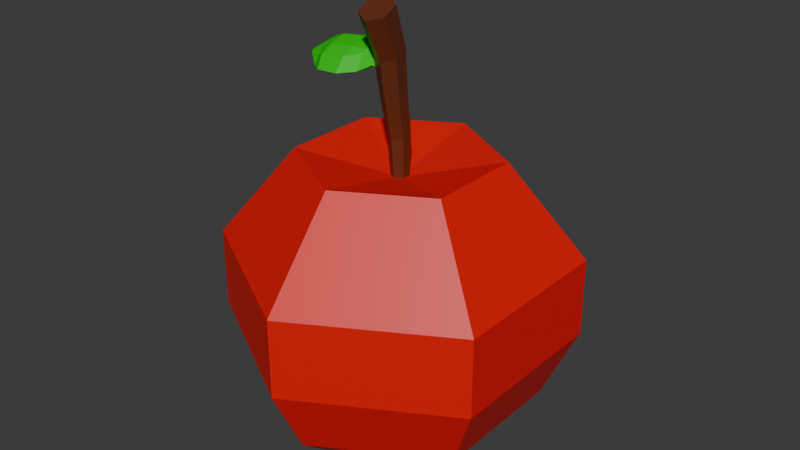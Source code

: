 # Source: Blueberry.blend  (saved by Blender 4.4.32; exported with 4.5.12 LTS)
import bpy
from mathutils import Matrix  # noqa: F401  (used for matrix-valued properties, if any)

bpy.ops.wm.read_factory_settings(use_empty=True)
scene = bpy.context.scene
scene.name = 'Scene'

# ---- collections
col_collection = bpy.data.collections.new('Collection'); scene.collection.children.link(col_collection)

# ---- materials (node trees are filled in below, after node groups)
mat_apple_001 = bpy.data.materials.new('apple.001')
mat_apple_001.roughness = 0.5
mat_apple = bpy.data.materials.new('apple')
mat_apple.diffuse_color = (0.8, 0.0007974, 0.0, 1.0)
mat_apple.roughness = 0.5
mat_apple.specular_intensity = 0.5866
mat_palo = bpy.data.materials.new('palo')
mat_palo.diffuse_color = (0.1282, 0.02761, 0.008446, 1.0)
mat_palo.roughness = 0.5
mat_hoja = bpy.data.materials.new('hoja')
mat_hoja.diffuse_color = (0.0, 0.6152, 0.001456, 1.0)
mat_hoja.roughness = 0.5

# ---- material node trees
mat_apple_001.use_nodes = True; mat_apple_001.node_tree.nodes.clear()
_N = mat_apple_001.node_tree.nodes; _L = mat_apple_001.node_tree.links
n0 = _N.new('ShaderNodeBsdfPrincipled'); n0.name = 'Principled BSDF'; n0.location = (10, 300)
n0.inputs[27].default_value = (0.0, 0.0, 0.0, 1.0)
n0.inputs[28].default_value = 1.0
n1 = _N.new('ShaderNodeOutputMaterial'); n1.name = 'Material Output'; n1.location = (300, 300)
n2 = _N.new('ShaderNodeNormalMap'); n2.name = 'Normal Map'; n2.location = (-300, -300)
n2.label = 'Normal/Map'
n2.inputs[0].default_value = 0.0
_L.new(n0.outputs[0], n1.inputs[0])
_L.new(n2.outputs[0], n0.inputs[5])
n1.is_active_output = True
mat_apple.use_nodes = True; mat_apple.node_tree.nodes.clear()
_N = mat_apple.node_tree.nodes; _L = mat_apple.node_tree.links
n0 = _N.new('ShaderNodeBsdfPrincipled'); n0.name = 'Principled BSDF'; n0.location = (10, 300)
n0.inputs[0].default_value = (0.8, 0.0007974, 0.0, 1.0)
n0.inputs[13].default_value = 0.5866
n0.inputs[27].default_value = (0.0, 0.0, 0.0, 1.0)
n0.inputs[28].default_value = 1.0
n1 = _N.new('ShaderNodeOutputMaterial'); n1.name = 'Material Output'; n1.location = (300, 300)
n2 = _N.new('ShaderNodeNormalMap'); n2.name = 'Normal Map'; n2.location = (-300, -300)
n2.label = 'Normal/Map'
n2.inputs[0].default_value = 0.0
_L.new(n0.outputs[0], n1.inputs[0])
_L.new(n2.outputs[0], n0.inputs[5])
n1.is_active_output = True
mat_palo.use_nodes = True; mat_palo.node_tree.nodes.clear()
_N = mat_palo.node_tree.nodes; _L = mat_palo.node_tree.links
n0 = _N.new('ShaderNodeBsdfPrincipled'); n0.name = 'Principled BSDF'; n0.location = (10, 300)
n0.inputs[0].default_value = (0.1282, 0.02761, 0.008446, 1.0)
n0.inputs[27].default_value = (0.0, 0.0, 0.0, 1.0)
n0.inputs[28].default_value = 1.0
n1 = _N.new('ShaderNodeOutputMaterial'); n1.name = 'Material Output'; n1.location = (300, 300)
n2 = _N.new('ShaderNodeNormalMap'); n2.name = 'Normal Map'; n2.location = (-300, -300)
n2.label = 'Normal/Map'
n2.inputs[0].default_value = 0.0
_L.new(n0.outputs[0], n1.inputs[0])
_L.new(n2.outputs[0], n0.inputs[5])
n1.is_active_output = True
mat_hoja.use_nodes = True; mat_hoja.node_tree.nodes.clear()
_N = mat_hoja.node_tree.nodes; _L = mat_hoja.node_tree.links
n0 = _N.new('ShaderNodeBsdfPrincipled'); n0.name = 'Principled BSDF'; n0.location = (10, 300)
n0.inputs[0].default_value = (0.0, 0.6152, 0.001456, 1.0)
n0.inputs[27].default_value = (0.0, 0.0, 0.0, 1.0)
n0.inputs[28].default_value = 1.0
n1 = _N.new('ShaderNodeOutputMaterial'); n1.name = 'Material Output'; n1.location = (300, 300)
n2 = _N.new('ShaderNodeNormalMap'); n2.name = 'Normal Map'; n2.location = (-300, -300)
n2.label = 'Normal/Map'
n2.inputs[0].default_value = 0.0
_L.new(n0.outputs[0], n1.inputs[0])
_L.new(n2.outputs[0], n0.inputs[5])
n1.is_active_output = True

# ---- world
world_world = bpy.data.worlds.new('World'); scene.world = world_world
world_world.use_nodes = True; world_world.node_tree.nodes.clear()
_N = world_world.node_tree.nodes; _L = world_world.node_tree.links
n0 = _N.new('ShaderNodeOutputWorld'); n0.name = 'World Output'; n0.location = (300, 300)
n1 = _N.new('ShaderNodeBackground'); n1.name = 'Background'; n1.location = (10, 300)
n1.inputs[0].default_value = (0.05088, 0.05088, 0.05088, 1.0)
_L.new(n1.outputs[0], n0.inputs[0])
n0.is_active_output = True
world_world.color = (0.05088, 0.05088, 0.05088)
world_world.sun_shadow_jitter_overblur = 0.0

# ---- meshes
me_esfera = bpy.data.meshes.new('Esfera')
me_esfera.from_pydata([(-2.158e-09, -0.04203, 1.244), (-4.409e-09, 0.2752, 0.823), (0.0, 0.4875, 0.3401), (0.0, 0.3909, 0.1396), (0.0, 0.2169, 0.000866), (0.04136, -0.06313, 1.233), (0.2384, 0.1376, 0.823), (0.4222, 0.2437, 0.5626), (0.4222, 0.2437, 0.3401), (0.3385, 0.1955, 0.1396), (0.1879, 0.1085, 0.000866), (0.04136, -0.1053, 1.211), (0.2384, -0.1376, 0.823), (0.4222, -0.2437, 0.5626), (0.4222, -0.2437, 0.3401), (0.3385, -0.1955, 0.1396), (0.1879, -0.1085, 0.000866), (-1.023e-08, -0.1264, 1.199), (-5.12e-08, -0.2752, 0.823), (-6.645e-08, -0.4875, 0.5626), (-6.645e-08, -0.4875, 0.3401), (-6.645e-08, -0.3909, 0.1396), (-2.92e-08, -0.2169, 0.000866), (0.0, -4.371e-08, 0.03916), (-2.905e-08, -0.0842, 1.222), (-0.04136, -0.1053, 1.211), (-0.2384, -0.1376, 0.823), (-0.4222, -0.2437, 0.5626), (-0.4222, -0.2437, 0.3401), (-0.3385, -0.1955, 0.1396), (-0.1879, -0.1085, 0.000866), (-0.04136, -0.06313, 1.233), (-0.2384, 0.1376, 0.823), (-0.4222, 0.2437, 0.5626), (-0.4222, 0.2437, 0.3401), (-0.3385, 0.1955, 0.1396), (-0.1879, 0.1085, 0.000866), (1.571e-07, 0.4875, 0.5626), (0.0, 0.02457, 0.7672), (0.02128, 0.01229, 0.7672), (0.02128, -0.01229, 0.7672), (-4.173e-09, -0.02457, 0.7672), (-0.02128, -0.01229, 0.7672), (-0.02128, 0.01229, 0.7672), (5.756e-10, 0.05819, 0.03465), (0.0504, -0.0291, 0.03465), (-0.0504, -0.0291, 0.03465), (-6.692e-09, -0.06015, 0.03356), (0.05209, 0.03008, 0.03356), (-0.05209, 0.03008, 0.03356), (-1.079e-09, 0.008725, 1.01), (0.03132, -0.007669, 1.002), (0.03132, -0.04046, 0.9868), (-7.2e-09, -0.05685, 0.9792), (-0.03309, -0.03258, 1.053), (-0.03311, -0.02894, 1.054), (-1.618e-09, -0.004729, 1.132), (0.03634, -0.02202, 1.12), (0.03634, -0.05659, 1.096), (-8.713e-09, -0.07388, 1.084), (-0.03297, -0.03336, 1.057), (-0.03273, -0.02898, 1.058), (-5.395e-10, 0.02558, 0.8877), (0.0263, 0.01078, 0.8842), (0.0263, -0.0188, 0.8774), (-5.686e-09, -0.0336, 0.874), (-0.0263, -0.0188, 0.8774), (-0.0263, 0.01078, 0.8842), (-0.03634, -0.05659, 1.096), (-0.03132, -0.04046, 0.9868), (-0.03634, -0.02202, 1.12), (-0.03132, -0.007669, 1.002), (-0.2667, -0.0319, 1.047), (-0.2663, -0.03108, 1.046), (-0.2676, -0.02246, 1.054), (-0.2673, -0.02167, 1.053), (-0.07505, 0.01657, 1.098), (-0.1165, 0.05181, 1.097), (-0.1907, 0.04331, 1.091), (-0.2317, 0.02552, 1.085), (-0.2226, -0.06889, 1.029), (-0.1831, -0.1003, 1.036), (-0.1136, -0.1085, 1.043), (-0.07372, -0.0796, 1.048), (-0.07519, 0.0195, 1.095), (-0.1161, 0.04738, 1.096), (-0.1842, 0.04051, 1.09), (-0.2299, 0.02457, 1.083), (-0.07668, -0.07818, 1.046), (-0.1138, -0.1024, 1.046), (-0.1828, -0.09348, 1.039), (-0.2224, -0.06358, 1.027), (-0.1943, 0.009483, 1.099), (-0.2675, -0.02375, 1.053), (-0.1208, 0.01958, 1.104), (-0.07986, 0.001724, 1.097), (-0.2301, -0.01395, 1.078), (-0.1918, -0.07497, 1.066), (-0.267, -0.02858, 1.05), (-0.1203, -0.07452, 1.075), (-0.07976, -0.04548, 1.087), (-0.2265, -0.04675, 1.055), (-0.2672, -0.02596, 1.052), (-0.1928, -0.03634, 1.086), (-0.1197, -0.03965, 1.093), (-0.07962, -0.03797, 1.094), (-0.2288, -0.03067, 1.071), (-0.1979, -0.01704, 1.082), (-0.267, -0.02459, 1.05), (-0.1268, -0.01097, 1.09), (-0.08385, -0.01353, 1.09), (-0.2289, -0.01917, 1.073), (-0.1948, -0.04716, 1.061), (-0.08255, -0.04559, 1.074), (-0.1251, -0.05371, 1.068), (-0.2667, -0.02737, 1.048), (-0.2265, -0.04322, 1.054), (-0.1996, -0.03339, 1.072), (-0.2669, -0.02524, 1.05), (-0.1309, -0.03378, 1.081), (-0.08756, -0.03093, 1.084), (-0.2277, -0.0315, 1.065), (-0.05373, -0.02247, 1.061), (-0.05379, -0.02235, 1.054), (-0.05388, -0.04078, 1.059), (-0.05378, -0.03825, 1.055)], [], [(3, 2, 8, 9), (37, 1, 6, 7), (0, 24, 5), (4, 3, 9, 10), (2, 37, 7, 8), (56, 0, 5, 57), (44, 4, 10, 48), (45, 48, 10, 16), (9, 8, 14, 15), (7, 6, 12, 13), (5, 24, 11), (10, 9, 15, 16), (8, 7, 13, 14), (57, 5, 11, 58), (15, 14, 20, 21), (13, 12, 18, 19), (11, 24, 17), (16, 15, 21, 22), (14, 13, 19, 20), (58, 11, 17, 59), (45, 16, 22, 47), (17, 24, 25), (22, 21, 29, 30), (20, 19, 27, 28), (59, 17, 25, 68), (46, 47, 22, 30), (21, 20, 28, 29), (19, 18, 26, 27), (30, 29, 35, 36), (28, 27, 33, 34), (68, 25, 31, 70), (46, 30, 36, 49), (29, 28, 34, 35), (27, 26, 32, 33), (25, 24, 31), (34, 33, 37, 2), (70, 31, 0, 56), (44, 49, 36, 4), (35, 34, 2, 3), (33, 32, 1, 37), (31, 24, 0), (36, 35, 3, 4), (32, 43, 38, 1), (26, 42, 43, 32), (18, 41, 42, 26), (12, 40, 41, 18), (6, 39, 40, 12), (1, 38, 39, 6), (23, 49, 44), (23, 46, 49), (23, 47, 46), (23, 45, 47), (23, 48, 45), (23, 44, 48), (67, 71, 50, 62), (66, 69, 71, 67), (65, 53, 69, 66), (64, 52, 53, 65), (63, 51, 52, 64), (62, 50, 51, 63), (71, 70, 56, 50), (80, 101, 98, 72), (53, 59, 68, 69), (52, 58, 59, 53), (51, 57, 58, 52), (50, 56, 57, 51), (38, 62, 63, 39), (39, 63, 64, 40), (40, 64, 65, 41), (41, 65, 66, 42), (42, 66, 67, 43), (43, 67, 62, 38), (60, 54, 69, 68), (55, 61, 70, 71), (54, 55, 71, 69), (61, 60, 68, 70), (73, 72, 98, 102, 93, 74, 75, 108, 118, 115), (79, 87, 75, 74), (87, 111, 108, 75), (91, 80, 72, 73), (125, 124, 83, 88), (88, 83, 82, 89), (89, 82, 81, 90), (90, 81, 80, 91), (55, 54, 125, 88, 113, 120, 110, 84, 123), (84, 110, 109, 85), (85, 109, 107, 86), (86, 107, 111, 87), (122, 123, 84, 76), (76, 84, 85, 77), (77, 85, 86, 78), (78, 86, 87, 79), (60, 61, 122, 76, 95, 105, 100, 83, 124), (83, 100, 99, 82), (82, 99, 97, 81), (81, 97, 101, 80), (93, 96, 79, 74), (96, 92, 78, 79), (94, 95, 76, 77), (92, 94, 77, 78), (102, 106, 96, 93), (106, 103, 92, 96), (104, 105, 95, 94), (103, 104, 94, 92), (97, 99, 104, 103), (99, 100, 105, 104), (101, 97, 103, 106), (98, 101, 106, 102), (107, 109, 119, 117), (121, 117, 112, 116), (118, 121, 116, 115), (119, 120, 113, 114), (117, 119, 114, 112), (115, 116, 91, 73), (114, 113, 88, 89), (112, 114, 89, 90), (116, 112, 90, 91), (109, 110, 120, 119), (108, 111, 121, 118), (111, 107, 117, 121), (61, 55, 123, 122), (54, 60, 124, 125)])
me_esfera.polygons.foreach_set('use_smooth', [True] * 122)
me_esfera.polygons.foreach_set('material_index', [1, 1, 2, 1, 1, 2, 1, 1, 1, 1, 2, 1, 1, 2, 1, 1, 2, 1, 1, 2, 1, 2, 1, 1, 2, 1, 1, 1, 1, 1, 2, 1, 1, 1, 2, 1, 2, 1, 1, 1, 2, 1, 1, 1, 1, 1, 1, 1, 1, 1, 1, 1, 1, 1, 2, 2, 2, 2, 2, 2, 2, 3, 2, 2, 2, 2, 2, 2, 2, 2, 2, 2, 2, 2, 2, 2, 3, 3, 3, 3, 3, 3, 3, 3, 3, 3, 3, 3, 3, 3, 3, 3, 3, 3, 3, 3, 3, 3, 3, 3, 3, 3, 3, 3, 3, 3, 3, 3, 3, 3, 3, 3, 3, 3, 3, 3, 3, 3, 3, 3, 3, 3])
_k = set([(0, 5), (0, 31), (0, 56), (1, 6), (1, 32), (1, 37), (1, 38), (2, 3), (2, 8), (2, 34), (2, 37), (3, 4), (3, 9), (3, 35), (4, 10), (4, 36), (4, 44), (5, 11), (5, 57), (6, 7), (6, 12), (6, 39), (7, 8), (7, 13), (7, 37), (8, 9), (8, 14), (9, 10), (9, 15), (10, 16), (10, 48), (11, 17), (11, 58), (12, 13), (12, 18), (12, 40), (13, 14), (13, 19), (14, 15), (14, 20), (15, 16), (15, 21), (16, 22), (16, 45), (17, 25), (17, 59), (18, 19), (18, 26), (18, 41), (19, 20), (19, 27), (20, 21), (20, 28), (21, 22), (21, 29), (22, 30), (22, 47), (23, 44), (23, 45), (23, 46), (23, 47), (23, 48), (23, 49), (25, 31), (25, 68), (26, 27), (26, 32), (26, 42), (27, 28), (27, 33), (28, 29), (28, 34), (29, 30), (29, 35), (30, 36), (30, 46), (31, 70), (32, 33), (32, 43), (33, 34), (33, 37), (34, 35), (35, 36), (36, 49), (38, 39), (38, 43), (38, 62), (39, 40), (39, 63), (40, 41), (40, 64), (41, 42), (41, 65), (42, 43), (42, 66), (43, 67), (44, 48), (44, 49), (45, 47), (45, 48), (46, 47), (46, 49), (50, 51), (50, 56), (50, 62), (50, 71), (51, 57), (51, 63), (52, 53), (52, 58), (52, 64), (53, 59), (53, 65), (53, 69), (54, 55), (54, 60), (54, 69), (54, 125), (55, 61), (55, 71), (55, 123), (56, 57), (56, 70), (58, 59), (59, 68), (60, 61), (60, 68), (60, 124), (61, 70), (61, 122), (62, 63), (62, 67), (64, 65), (65, 66), (66, 69), (67, 71), (68, 69), (68, 70), (70, 71), (72, 73), (72, 80), (72, 98), (73, 91), (73, 115), (74, 75), (74, 79), (74, 93), (75, 87), (75, 108), (76, 77), (76, 84), (76, 95), (76, 122), (77, 78), (77, 85), (77, 94), (78, 79), (78, 86), (78, 92), (79, 87), (79, 96), (80, 81), (80, 91), (80, 101), (81, 82), (81, 90), (81, 97), (82, 83), (82, 89), (82, 99), (83, 88), (83, 100), (83, 124), (84, 85), (84, 110), (84, 123), (85, 86), (85, 109), (86, 87), (86, 107), (87, 111), (88, 89), (88, 113), (88, 125), (89, 90), (89, 114), (90, 91), (90, 112), (91, 116), (92, 94), (92, 96), (92, 103), (93, 96), (93, 102), (94, 95), (94, 104), (95, 105), (96, 106), (97, 99), (97, 101), (97, 103), (98, 101), (98, 102), (99, 100), (99, 104), (100, 105), (101, 106), (102, 106), (103, 104), (103, 106), (104, 105), (107, 109), (107, 111), (107, 117), (108, 111), (108, 118), (109, 110), (109, 119), (110, 120), (111, 121), (112, 114), (112, 116), (112, 117), (113, 114), (113, 120), (114, 119), (115, 116), (115, 118), (116, 121), (117, 119), (117, 121), (118, 121), (119, 120), (122, 123), (124, 125)])
me_esfera.attributes.new('sharp_edge', 'BOOLEAN', 'EDGE').data.foreach_set('value', [ (min(e.vertices), max(e.vertices)) in _k for e in me_esfera.edges])
_uv = me_esfera.uv_layers.new(name='MapaUV')
_uv.uv.foreach_set('vector', [0.6667, 0.2857, 0.6667, 0.4286, 0.5, 0.4286, 0.5, 0.2857, 0.6667, 0.5714, 0.6667, 0.7143, 0.5, 0.7143, 0.5, 0.5714, 0.6667, 0.8571, 0.5833, 1.0, 0.5, 0.8571, 0.6667, 0.1429, 0.6667, 0.2857, 0.5, 0.2857, 0.5, 0.1429, 0.6667, 0.4286, 0.6667, 0.5714, 0.5, 0.5714, 0.5, 0.4286, 0.6667, 0.8393, 0.6667, 0.8571, 0.5, 0.8571, 0.5, 0.8393, 0.625, 0.07143, 0.6667, 0.1429, 0.5, 0.1429, 0.5208, 0.1071, 0.375, 0.07143, 0.4792, 0.1071, 0.5, 0.1429, 0.3333, 0.1429, 0.5, 0.2857, 0.5, 0.4286, 0.3333, 0.4286, 0.3333, 0.2857, 0.5, 0.5714, 0.5, 0.7143, 0.3333, 0.7143, 0.3333, 0.5714, 0.5, 0.8571, 0.4167, 1.0, 0.3333, 0.8571, 0.5, 0.1429, 0.5, 0.2857, 0.3333, 0.2857, 0.3333, 0.1429, 0.5, 0.4286, 0.5, 0.5714, 0.3333, 0.5714, 0.3333, 0.4286, 0.5, 0.8393, 0.5, 0.8571, 0.3333, 0.8571, 0.3333, 0.8393, 0.3333, 0.2857, 0.3333, 0.4286, 0.1667, 0.4286, 0.1667, 0.2857, 0.3333, 0.5714, 0.3333, 0.7143, 0.1667, 0.7143, 0.1667, 0.5714, 0.3333, 0.8571, 0.25, 1.0, 0.1667, 0.8571, 0.3333, 0.1429, 0.3333, 0.2857, 0.1667, 0.2857, 0.1667, 0.1429, 0.3333, 0.4286, 0.3333, 0.5714, 0.1667, 0.5714, 0.1667, 0.4286, 0.3333, 0.8393, 0.3333, 0.8571, 0.1667, 0.8571, 0.1667, 0.8393, 0.2917, 0.07143, 0.3333, 0.1429, 0.1667, 0.1429, 0.1875, 0.1071, 0.1667, 0.8571, 0.08333, 1.0, 2.98e-08, 0.8571, 0.1667, 0.1429, 0.1667, 0.2857, 0.0, 0.2857, 2.98e-08, 0.1429, 0.1667, 0.4286, 0.1667, 0.5714, 0.0, 0.5714, 0.0, 0.4286, 0.1667, 0.8393, 0.1667, 0.8571, 2.98e-08, 0.8571, 2.608e-08, 0.8393, 0.04167, 0.07143, 0.1458, 0.1071, 0.1667, 0.1429, 2.98e-08, 0.1429, 0.1667, 0.2857, 0.1667, 0.4286, 0.0, 0.4286, 0.0, 0.2857, 0.1667, 0.5714, 0.1667, 0.7143, 0.0, 0.7143, 0.0, 0.5714, 1.0, 0.1429, 1.0, 0.2857, 0.8333, 0.2857, 0.8333, 0.1429, 1.0, 0.4286, 1.0, 0.5714, 0.8333, 0.5714, 0.8333, 0.4286, 1.0, 0.8393, 1.0, 0.8571, 0.8333, 0.8571, 0.8333, 0.8393, 0.9583, 0.07143, 1.0, 0.1429, 0.8333, 0.1429, 0.8542, 0.1071, 1.0, 0.2857, 1.0, 0.4286, 0.8333, 0.4286, 0.8333, 0.2857, 1.0, 0.5714, 1.0, 0.7143, 0.8333, 0.7143, 0.8333, 0.5714, 1.0, 0.8571, 0.9167, 1.0, 0.8333, 0.8571, 0.8333, 0.4286, 0.8333, 0.5714, 0.6667, 0.5714, 0.6667, 0.4286, 0.8333, 0.8393, 0.8333, 0.8571, 0.6667, 0.8571, 0.6667, 0.8393, 0.7083, 0.07143, 0.8125, 0.1071, 0.8333, 0.1429, 0.6667, 0.1429, 0.8333, 0.2857, 0.8333, 0.4286, 0.6667, 0.4286, 0.6667, 0.2857, 0.8333, 0.5714, 0.8333, 0.7143, 0.6667, 0.7143, 0.6667, 0.5714, 0.8333, 0.8571, 0.75, 1.0, 0.6667, 0.8571, 0.8333, 0.1429, 0.8333, 0.2857, 0.6667, 0.2857, 0.6667, 0.1429, 0.8333, 0.7143, 0.8333, 0.7857, 0.6667, 0.7857, 0.6667, 0.7143, 1.0, 0.7143, 1.0, 0.7857, 0.8333, 0.7857, 0.8333, 0.7143, 0.1667, 0.7143, 0.1667, 0.7857, 1.49e-08, 0.7857, 0.0, 0.7143, 0.3333, 0.7143, 0.3333, 0.7857, 0.1667, 0.7857, 0.1667, 0.7143, 0.5, 0.7143, 0.5, 0.7857, 0.3333, 0.7857, 0.3333, 0.7143, 0.6667, 0.7143, 0.6667, 0.7857, 0.5, 0.7857, 0.5, 0.7143, 0.75, 0.0, 0.8125, 0.1071, 0.7083, 0.07143, 0.9167, 0.0, 0.9583, 0.07143, 0.8542, 0.1071, 0.08333, 0.0, 0.1458, 0.1071, 0.04167, 0.07143, 0.25, 0.0, 0.2917, 0.07143, 0.1875, 0.1071, 0.4167, 0.0, 0.4792, 0.1071, 0.375, 0.07143, 0.5833, 0.0, 0.625, 0.07143, 0.5208, 0.1071, 0.8333, 0.8036, 0.8333, 0.8214, 0.6667, 0.8214, 0.6667, 0.8036, 1.0, 0.8036, 1.0, 0.8214, 0.8333, 0.8214, 0.8333, 0.8036, 0.1667, 0.8036, 0.1667, 0.8214, 2.235e-08, 0.8214, 1.863e-08, 0.8036, 0.3333, 0.8036, 0.3333, 0.8214, 0.1667, 0.8214, 0.1667, 0.8036, 0.5, 0.8036, 0.5, 0.8214, 0.3333, 0.8214, 0.3333, 0.8036, 0.6667, 0.8036, 0.6667, 0.8214, 0.5, 0.8214, 0.5, 0.8036, 0.8333, 0.8214, 0.8333, 0.8393, 0.6667, 0.8393, 0.6667, 0.8214, 0.9397, 0.837, 0.921, 0.837, 0.9219, 0.837, 0.9397, 0.837, 0.1667, 0.8214, 0.1667, 0.8393, 2.608e-08, 0.8393, 2.235e-08, 0.8214, 0.3333, 0.8214, 0.3333, 0.8393, 0.1667, 0.8393, 0.1667, 0.8214, 0.5, 0.8214, 0.5, 0.8393, 0.3333, 0.8393, 0.3333, 0.8214, 0.6667, 0.8214, 0.6667, 0.8393, 0.5, 0.8393, 0.5, 0.8214, 0.6667, 0.7857, 0.6667, 0.8036, 0.5, 0.8036, 0.5, 0.7857, 0.5, 0.7857, 0.5, 0.8036, 0.3333, 0.8036, 0.3333, 0.7857, 0.3333, 0.7857, 0.3333, 0.8036, 0.1667, 0.8036, 0.1667, 0.7857, 0.1667, 0.7857, 0.1667, 0.8036, 1.863e-08, 0.8036, 1.49e-08, 0.7857, 1.0, 0.7857, 1.0, 0.8036, 0.8333, 0.8036, 0.8333, 0.7857, 0.8333, 0.7857, 0.8333, 0.8036, 0.6667, 0.8036, 0.6667, 0.7857, 0.9397, 0.837, 0.936, 0.8236, 1.0, 0.8214, 1.0, 0.8393, 0.8974, 0.8236, 0.8938, 0.837, 0.8333, 0.8393, 0.8333, 0.8214, 0.936, 0.8236, 0.8974, 0.8236, 0.8333, 0.8214, 1.0, 0.8214, 0.8938, 0.837, 0.9397, 0.837, 1.0, 0.8393, 0.8333, 0.8393, 0.936, 0.8236, 0.9397, 0.837, 0.9219, 0.837, 0.9143, 0.837, 0.9067, 0.837, 0.8938, 0.837, 0.8974, 0.8236, 0.9084, 0.8236, 0.9142, 0.8236, 0.92, 0.8236, 0.8938, 0.837, 0.8974, 0.8236, 0.8974, 0.8236, 0.8938, 0.837, 0.8974, 0.8236, 0.9127, 0.8236, 0.9084, 0.8236, 0.8974, 0.8236, 0.936, 0.8236, 0.9397, 0.837, 0.9397, 0.837, 0.936, 0.8236, 0.936, 0.8236, 0.9397, 0.837, 0.9397, 0.837, 0.936, 0.8236, 0.936, 0.8236, 0.9397, 0.837, 0.9397, 0.837, 0.936, 0.8236, 0.936, 0.8236, 0.9397, 0.837, 0.9397, 0.837, 0.936, 0.8236, 0.936, 0.8236, 0.9397, 0.837, 0.9397, 0.837, 0.936, 0.8236, 0.8974, 0.8236, 0.936, 0.8236, 0.936, 0.8236, 0.936, 0.8236, 0.9242, 0.8236, 0.9168, 0.8236, 0.9095, 0.8236, 0.8974, 0.8236, 0.8974, 0.8236, 0.8974, 0.8236, 0.9095, 0.8236, 0.9106, 0.8236, 0.8974, 0.8236, 0.8974, 0.8236, 0.9106, 0.8236, 0.9113, 0.8236, 0.8974, 0.8236, 0.8974, 0.8236, 0.9113, 0.8236, 0.9127, 0.8236, 0.8974, 0.8236, 0.8938, 0.837, 0.8974, 0.8236, 0.8974, 0.8236, 0.8938, 0.837, 0.8938, 0.837, 0.8974, 0.8236, 0.8974, 0.8236, 0.8938, 0.837, 0.8938, 0.837, 0.8974, 0.8236, 0.8974, 0.8236, 0.8938, 0.837, 0.8938, 0.837, 0.8974, 0.8236, 0.8974, 0.8236, 0.8938, 0.837, 0.9397, 0.837, 0.8938, 0.837, 0.8938, 0.837, 0.8938, 0.837, 0.9093, 0.837, 0.9137, 0.837, 0.9181, 0.837, 0.9397, 0.837, 0.9397, 0.837, 0.9397, 0.837, 0.9181, 0.837, 0.9209, 0.837, 0.9397, 0.837, 0.9397, 0.837, 0.9209, 0.837, 0.921, 0.837, 0.9397, 0.837, 0.9397, 0.837, 0.921, 0.837, 0.921, 0.837, 0.9397, 0.837, 0.9067, 0.837, 0.91, 0.837, 0.8938, 0.837, 0.8938, 0.837, 0.91, 0.837, 0.9079, 0.837, 0.8938, 0.837, 0.8938, 0.837, 0.9069, 0.837, 0.9093, 0.837, 0.8938, 0.837, 0.8938, 0.837, 0.9079, 0.837, 0.9069, 0.837, 0.8938, 0.837, 0.8938, 0.837, 0.9143, 0.837, 0.9155, 0.837, 0.91, 0.837, 0.9067, 0.837, 0.9155, 0.837, 0.9145, 0.837, 0.9079, 0.837, 0.91, 0.837, 0.9139, 0.837, 0.9137, 0.837, 0.9093, 0.837, 0.9069, 0.837, 0.9145, 0.837, 0.9139, 0.837, 0.9069, 0.837, 0.9079, 0.837, 0.921, 0.837, 0.9209, 0.837, 0.9139, 0.837, 0.9145, 0.837, 0.9209, 0.837, 0.9181, 0.837, 0.9137, 0.837, 0.9139, 0.837, 0.921, 0.837, 0.921, 0.837, 0.9145, 0.837, 0.9155, 0.837, 0.9219, 0.837, 0.921, 0.837, 0.9155, 0.837, 0.9143, 0.837, 0.9113, 0.8236, 0.9106, 0.8236, 0.9169, 0.8236, 0.9168, 0.8236, 0.9164, 0.8236, 0.9168, 0.8236, 0.9222, 0.8236, 0.92, 0.8236, 0.9142, 0.8236, 0.9164, 0.8236, 0.92, 0.8236, 0.92, 0.8236, 0.9169, 0.8236, 0.9168, 0.8236, 0.9242, 0.8236, 0.9233, 0.8236, 0.9168, 0.8236, 0.9169, 0.8236, 0.9233, 0.8236, 0.9222, 0.8236, 0.92, 0.8236, 0.92, 0.8236, 0.936, 0.8236, 0.936, 0.8236, 0.9233, 0.8236, 0.9242, 0.8236, 0.936, 0.8236, 0.936, 0.8236, 0.9222, 0.8236, 0.9233, 0.8236, 0.936, 0.8236, 0.936, 0.8236, 0.92, 0.8236, 0.9222, 0.8236, 0.936, 0.8236, 0.936, 0.8236, 0.9106, 0.8236, 0.9095, 0.8236, 0.9168, 0.8236, 0.9169, 0.8236, 0.9084, 0.8236, 0.9127, 0.8236, 0.9164, 0.8236, 0.9142, 0.8236, 0.9127, 0.8236, 0.9113, 0.8236, 0.9168, 0.8236, 0.9164, 0.8236, 0.8938, 0.837, 0.8974, 0.8236, 0.8974, 0.8236, 0.8938, 0.837, 0.936, 0.8236, 0.9397, 0.837, 0.9397, 0.837, 0.936, 0.8236])
me_esfera.materials.append(mat_apple_001)
me_esfera.materials.append(mat_apple)
me_esfera.materials.append(mat_palo)
me_esfera.materials.append(mat_hoja)
me_esfera.update()
me_esfera.normals_split_custom_set([tuple(v) for v in zip(*[iter([0.4615, 0.7993, -0.3849, 0.4615, 0.7993, -0.3849, 0.4615, 0.7993, -0.3849, 0.4615, 0.7993, -0.3849, 0.4085, 0.7075, 0.5767, 0.4085, 0.7075, 0.5767, 0.4085, 0.7075, 0.5767, 0.4085, 0.7075, 0.5767, -1.668e-10, -0.4693, 0.883, -3.136e-07, -0.4683, 0.8836, -0.0009599, -0.4688, 0.8833, 0.3387, 0.5866, -0.7356, 0.3387, 0.5866, -0.7356, 0.3387, 0.5866, -0.7356, 0.3387, 0.5866, -0.7356, 0.5, 0.866, -2.747e-07, 0.5, 0.866, -2.747e-07, 0.5, 0.866, -2.747e-07, 0.5, 0.866, -2.747e-07, 0.4904, 0.8263, 0.2769, 0.4904, 0.8263, 0.2769, 0.4904, 0.8263, 0.2769, 0.4904, 0.8263, 0.2769, -0.1202, -0.2035, -0.9717, -0.1202, -0.2035, -0.9717, -0.1202, -0.2035, -0.9717, -0.1202, -0.2035, -0.9717, -0.2364, -0.002361, -0.9717, -0.2364, -0.002361, -0.9717, -0.2364, -0.002361, -0.9717, -0.2364, -0.002361, -0.9717, 0.9229, -7.81e-08, -0.3849, 0.9229, -7.81e-08, -0.3849, 0.9229, -7.81e-08, -0.3849, 0.9229, -7.81e-08, -0.3849, 0.817, -6.13e-08, 0.5767, 0.817, -6.13e-08, 0.5767, 0.817, -6.13e-08, 0.5767, 0.817, -6.13e-08, 0.5767, -0.0009599, -0.4688, 0.8833, -3.136e-07, -0.4683, 0.8836, -0.0009618, -0.4678, 0.8838, 0.6774, -5.985e-08, -0.7356, 0.6774, -5.985e-08, -0.7356, 0.6774, -5.985e-08, -0.7356, 0.6774, -5.985e-08, -0.7356, 1.0, -6.869e-08, 0.0, 1.0, -6.869e-08, 0.0, 1.0, -6.869e-08, 0.0, 1.0, -6.869e-08, 0.0, 0.9989, 0.02348, -0.04037, 0.9991, 0.02144, -0.03567, 0.9991, 0.02144, -0.03567, 0.9991, 0.02164, -0.03613, 0.4615, -0.7993, -0.3849, 0.4615, -0.7993, -0.3849, 0.4615, -0.7993, -0.3849, 0.4615, -0.7993, -0.3849, 0.4085, -0.7075, 0.5767, 0.4085, -0.7075, 0.5767, 0.4085, -0.7075, 0.5767, 0.4085, -0.7075, 0.5767, -0.0009618, -0.4678, 0.8838, -3.136e-07, -0.4683, 0.8836, -5.559e-11, -0.4674, 0.8841, 0.3387, -0.5866, -0.7356, 0.3387, -0.5866, -0.7356, 0.3387, -0.5866, -0.7356, 0.3387, -0.5866, -0.7356, 0.5, -0.866, 0.0, 0.5, -0.866, 0.0, 0.5, -0.866, 0.0, 0.5, -0.866, 0.0, 0.4969, -0.7898, -0.3596, 0.4969, -0.7898, -0.3596, 0.4969, -0.7898, -0.3596, 0.4969, -0.7898, -0.3596, -0.1161, 0.2059, -0.9717, -0.1161, 0.2059, -0.9717, -0.1161, 0.2059, -0.9717, -0.1161, 0.2059, -0.9717, -5.559e-11, -0.4674, 0.8841, -3.136e-07, -0.4683, 0.8836, 0.0009609, -0.4678, 0.8838, -0.3387, -0.5866, -0.7356, -0.3387, -0.5866, -0.7356, -0.3387, -0.5866, -0.7356, -0.3387, -0.5866, -0.7356, -0.5, -0.866, 0.0, -0.5, -0.866, 0.0, -0.5, -0.866, 0.0, -0.5, -0.866, 0.0, -0.4969, -0.7898, -0.3596, -0.4969, -0.7898, -0.3596, -0.4969, -0.7898, -0.3596, -0.4969, -0.7898, -0.3596, 0.1161, 0.2059, -0.9717, 0.1161, 0.2059, -0.9717, 0.1161, 0.2059, -0.9717, 0.1161, 0.2059, -0.9717, -0.4615, -0.7993, -0.3849, -0.4615, -0.7993, -0.3849, -0.4615, -0.7993, -0.3849, -0.4615, -0.7993, -0.3849, -0.4085, -0.7075, 0.5767, -0.4085, -0.7075, 0.5767, -0.4085, -0.7075, 0.5767, -0.4085, -0.7075, 0.5767, -0.6774, 1.795e-07, -0.7356, -0.6774, 1.795e-07, -0.7356, -0.6774, 1.795e-07, -0.7356, -0.6774, 1.795e-07, -0.7356, -1.0, 1.374e-07, 0.0, -1.0, 1.374e-07, 0.0, -1.0, 1.374e-07, 0.0, -1.0, 1.374e-07, 0.0, -0.9991, 0.02144, -0.03567, -0.9991, 0.02144, -0.03567, -0.9991, 0.02144, -0.03567, -0.9991, 0.02144, -0.03567, 0.2364, -0.002361, -0.9717, 0.2364, -0.002361, -0.9717, 0.2364, -0.002361, -0.9717, 0.2364, -0.002361, -0.9717, -0.9229, 1.562e-07, -0.3849, -0.9229, 1.562e-07, -0.3849, -0.9229, 1.562e-07, -0.3849, -0.9229, 1.562e-07, -0.3849, -0.817, 1.226e-07, 0.5767, -0.817, 1.226e-07, 0.5767, -0.817, 1.226e-07, 0.5767, -0.817, 1.226e-07, 0.5767, 0.0009609, -0.4678, 0.8838, -3.136e-07, -0.4683, 0.8836, 0.000959, -0.4688, 0.8833, -0.5, 0.866, 1.897e-08, -0.5, 0.866, 1.897e-08, -0.5, 0.866, 1.897e-08, -0.5, 0.866, 1.897e-08, -0.4904, 0.8263, 0.2769, -0.4904, 0.8263, 0.2769, -0.4904, 0.8263, 0.2769, -0.4904, 0.8263, 0.2769, 0.1202, -0.2035, -0.9717, 0.1202, -0.2035, -0.9717, 0.1202, -0.2035, -0.9717, 0.1202, -0.2035, -0.9717, -0.4615, 0.7993, -0.3849, -0.4615, 0.7993, -0.3849, -0.4615, 0.7993, -0.3849, -0.4615, 0.7993, -0.3849, -0.4085, 0.7075, 0.5767, -0.4085, 0.7075, 0.5767, -0.4085, 0.7075, 0.5767, -0.4085, 0.7075, 0.5767, 0.000959, -0.4688, 0.8833, -3.136e-07, -0.4683, 0.8836, -1.668e-10, -0.4693, 0.883, -0.3387, 0.5866, -0.7356, -0.3387, 0.5866, -0.7356, -0.3387, 0.5866, -0.7356, -0.3387, 0.5866, -0.7356, 0.1244, -0.2155, 0.9685, 0.1244, -0.2155, 0.9685, 0.1244, -0.2155, 0.9685, 0.1244, -0.2155, 0.9685, 0.2489, -9.701e-08, 0.9685, 0.2489, -9.701e-08, 0.9685, 0.2489, -9.701e-08, 0.9685, 0.2489, -9.701e-08, 0.9685, 0.1244, 0.2155, 0.9685, 0.1244, 0.2155, 0.9685, 0.1244, 0.2155, 0.9685, 0.1244, 0.2155, 0.9685, -0.1244, 0.2155, 0.9685, -0.1244, 0.2155, 0.9685, -0.1244, 0.2155, 0.9685, -0.1244, 0.2155, 0.9685, -0.2489, 1.386e-08, 0.9685, -0.2489, 1.386e-08, 0.9685, -0.2489, 1.386e-08, 0.9685, -0.2489, 1.386e-08, 0.9685, -0.1244, -0.2155, 0.9685, -0.1244, -0.2155, 0.9685, -0.1244, -0.2155, 0.9685, -0.1244, -0.2155, 0.9685, 0.06231, -0.0771, -0.9951, 0.06231, -0.0771, -0.9951, 0.06231, -0.0771, -0.9951, 0.09793, -0.01542, -0.9951, 0.09793, -0.01542, -0.9951, 0.09793, -0.01542, -0.9951, 0.03561, 0.09251, -0.9951, 0.03561, 0.09251, -0.9951, 0.03561, 0.09251, -0.9951, -0.03561, 0.09251, -0.9951, -0.03561, 0.09251, -0.9951, -0.03561, 0.09251, -0.9951, -0.09793, -0.01542, -0.9951, -0.09793, -0.01542, -0.9951, -0.09793, -0.01542, -0.9951, -0.06231, -0.0771, -0.9951, -0.06231, -0.0771, -0.9951, -0.06231, -0.0771, -0.9951, -0.49, 0.8638, 0.1169, -0.49, 0.8638, 0.1169, -0.49, 0.8638, 0.1169, -0.49, 0.8638, 0.1169, -0.999, 0.01444, -0.04161, -0.9995, 0.01213, -0.03029, -0.9991, 0.01456, -0.04089, -0.999, 0.005972, -0.04383, -0.4952, -0.848, -0.189, -0.4952, -0.848, -0.189, -0.4952, -0.848, -0.189, -0.4952, -0.848, -0.189, 0.4952, -0.848, -0.189, 0.4952, -0.848, -0.189, 0.4952, -0.848, -0.189, 0.4952, -0.848, -0.189, 0.999, 0.005972, -0.04383, 0.999, 0.01547, -0.04149, 0.9989, 0.02299, -0.041, 0.999, 0.01444, -0.04161, 0.49, 0.8638, 0.1169, 0.49, 0.8638, 0.1169, 0.49, 0.8638, 0.1169, 0.49, 0.8638, 0.1169, -0.4649, 0.8805, 0.09226, -0.4649, 0.8805, 0.09226, -0.4649, 0.8805, 0.09226, -0.4649, 0.8805, 0.09226, -0.3834, -0.7201, 0.5783, -0.3834, -0.7201, 0.5783, -0.3834, -0.7201, 0.5783, -0.3834, -0.7201, 0.5783, -0.4742, -0.8683, -0.1454, -0.4742, -0.8683, -0.1454, -0.4742, -0.8683, -0.1454, -0.4742, -0.8683, -0.1454, 0.4742, -0.8683, -0.1454, 0.4742, -0.8683, -0.1454, 0.4742, -0.8683, -0.1454, 0.4742, -0.8683, -0.1454, 0.999, 0.01547, -0.04149, 0.9989, 0.02348, -0.04037, 0.9991, 0.02164, -0.03613, 0.9989, 0.02299, -0.041, 0.4649, 0.8805, 0.09226, 0.4649, 0.8805, 0.09226, 0.4649, 0.8805, 0.09226, 0.4649, 0.8805, 0.09226, 0.4942, 0.8693, -0.008635, 0.4942, 0.8693, -0.008635, 0.4942, 0.8693, -0.008635, 0.4942, 0.8693, -0.008635, 0.999, 0.005546, -0.04394, 0.999, 0.005972, -0.04383, 0.999, 0.01444, -0.04161, 0.999, 0.005546, -0.04394, 0.4973, -0.8645, -0.07344, 0.4973, -0.8645, -0.07344, 0.4973, -0.8645, -0.07344, 0.4973, -0.8645, -0.07344, -0.4973, -0.8645, -0.07344, -0.4973, -0.8645, -0.07344, -0.4973, -0.8645, -0.07344, -0.4973, -0.8645, -0.07344, -0.999, 0.005546, -0.04394, -0.999, 0.01444, -0.04161, -0.999, 0.005972, -0.04383, -0.999, 0.005546, -0.04394, -0.4942, 0.8693, -0.008635, -0.4942, 0.8693, -0.008635, -0.4942, 0.8693, -0.008635, -0.4942, 0.8693, -0.008635, -0.9964, 0.07899, -0.03135, -0.9964, 0.07899, -0.03135, -0.9964, 0.07899, -0.03135, -0.9964, 0.07899, -0.03135, -0.9979, -0.04833, -0.04364, -0.9979, -0.04833, -0.04364, -0.9979, -0.04833, -0.04364, -0.9979, -0.04833, -0.04364, -0.9995, 0.01177, -0.02876, -0.9995, 0.01177, -0.02876, -0.9991, 0.01456, -0.04089, -0.9995, 0.01213, -0.03029, -0.9971, 0.04505, -0.06159, -0.9971, 0.04505, -0.06159, -0.9971, 0.04505, -0.06159, -0.9971, 0.04505, -0.06159, -0.9819, 0.03871, -0.1852, -0.9819, 0.03871, -0.1852, -0.9819, 0.03871, -0.1852, -0.9819, 0.03871, -0.1852, -0.9819, 0.03871, -0.1852, -0.9819, 0.03871, -0.1852, -0.9819, 0.03871, -0.1852, -0.9819, 0.03871, -0.1852, -0.9819, 0.03871, -0.1852, -0.9819, 0.03871, -0.1852, -0.605, 0.7066, -0.3669, -0.605, 0.7066, -0.3669, -0.605, 0.7066, -0.3669, -0.605, 0.7066, -0.3669, 0.4484, 0.2293, -0.8639, 0.4484, 0.2293, -0.8639, 0.4484, 0.2293, -0.8639, 0.4484, 0.2293, -0.8639, -0.5736, -0.3331, -0.7484, -0.5736, -0.3331, -0.7484, -0.5736, -0.3331, -0.7484, -0.5736, -0.3331, -0.7484, 0.7356, -0.2411, -0.6331, 0.7356, -0.2411, -0.6331, 0.7356, -0.2411, -0.6331, 0.7356, -0.2411, -0.6331, -0.07097, 0.1933, -0.9786, -0.07097, 0.1933, -0.9786, -0.07097, 0.1933, -0.9786, -0.07097, 0.1933, -0.9786, 0.1457, 0.4114, -0.8997, 0.1457, 0.4114, -0.8997, 0.1457, 0.4114, -0.8997, 0.1457, 0.4114, -0.8997, 0.2945, 0.0934, -0.9511, 0.2945, 0.0934, -0.9511, 0.2945, 0.0934, -0.9511, 0.2945, 0.0934, -0.9511, -0.6159, 0.2902, -0.7324, -0.6159, 0.2902, -0.7324, -0.6159, 0.2902, -0.7324, -0.6159, 0.2902, -0.7324, -0.6159, 0.2902, -0.7324, -0.6159, 0.2902, -0.7324, -0.6159, 0.2902, -0.7324, -0.6159, 0.2902, -0.7324, -0.6159, 0.2902, -0.7324, 0.03569, 0.1081, -0.9935, 0.03569, 0.1081, -0.9935, 0.03569, 0.1081, -0.9935, 0.03569, 0.1081, -0.9935, 0.07873, 0.1038, -0.9915, 0.07873, 0.1038, -0.9915, 0.07873, 0.1038, -0.9915, 0.07873, 0.1038, -0.9915, 0.18, 0.1461, -0.9727, 0.18, 0.1461, -0.9727, 0.18, 0.1461, -0.9727, 0.18, 0.1461, -0.9727, 0.9163, 0.3878, 0.09998, 0.9163, 0.3878, 0.09998, 0.9163, 0.3878, 0.09998, 0.9163, 0.3878, 0.09998, 0.5914, 0.772, -0.2329, 0.5914, 0.772, -0.2329, 0.5914, 0.772, -0.2329, 0.5914, 0.772, -0.2329, 0.04591, 0.2797, -0.959, 0.04591, 0.2797, -0.959, 0.04591, 0.2797, -0.959, 0.04591, 0.2797, -0.959, -0.04831, 0.4816, -0.875, -0.04831, 0.4816, -0.875, -0.04831, 0.4816, -0.875, -0.04831, 0.4816, -0.875, 0.7133, -0.2575, 0.6518, 0.7133, -0.2575, 0.6518, 0.7133, -0.2575, 0.6518, 0.7133, -0.2575, 0.6518, 0.7133, -0.2575, 0.6518, 0.7133, -0.2575, 0.6518, 0.7133, -0.2575, 0.6518, 0.7133, -0.2575, 0.6518, 0.7133, -0.2575, 0.6518, 0.3267, -0.6522, 0.6841, 0.3267, -0.6522, 0.6841, 0.3267, -0.6522, 0.6841, 0.3267, -0.6522, 0.6841, -0.1154, -0.7327, 0.6707, -0.1154, -0.7327, 0.6707, -0.1154, -0.7327, 0.6707, -0.1154, -0.7327, 0.6707, -0.6292, -0.6594, 0.4113, -0.6292, -0.6594, 0.4113, -0.6292, -0.6594, 0.4113, -0.6292, -0.6594, 0.4113, -0.4925, -0.1866, 0.85, -0.4925, -0.1866, 0.85, -0.4925, -0.1866, 0.85, -0.4925, -0.1866, 0.85, -0.3441, 0.0229, 0.9386, -0.3441, 0.0229, 0.9386, -0.3441, 0.0229, 0.9386, -0.3441, 0.0229, 0.9386, 0.151, 0.1034, 0.9831, 0.151, 0.1034, 0.9831, 0.151, 0.1034, 0.9831, 0.151, 0.1034, 0.9831, -0.1069, 0.2403, 0.9648, -0.1069, 0.2403, 0.9648, -0.1069, 0.2403, 0.9648, -0.1069, 0.2403, 0.9648, -0.4408, -0.3955, 0.8058, -0.4408, -0.3955, 0.8058, -0.4408, -0.3955, 0.8058, -0.4408, -0.3955, 0.8058, -0.3732, -0.2911, 0.8809, -0.3732, -0.2911, 0.8809, -0.3732, -0.2911, 0.8809, -0.3732, -0.2911, 0.8809, 0.06368, -0.1426, 0.9877, 0.06368, -0.1426, 0.9877, 0.06368, -0.1426, 0.9877, 0.06368, -0.1426, 0.9877, -0.07332, -0.2237, 0.9719, -0.07332, -0.2237, 0.9719, -0.07332, -0.2237, 0.9719, -0.07332, -0.2237, 0.9719, -0.1036, -0.4591, 0.8823, -0.1036, -0.4591, 0.8823, -0.1036, -0.4591, 0.8823, -0.1036, -0.4591, 0.8823, 0.05775, -0.505, 0.8612, 0.05775, -0.505, 0.8612, 0.05775, -0.505, 0.8612, 0.05775, -0.505, 0.8612, -0.5007, -0.4932, 0.7114, -0.5007, -0.4932, 0.7114, -0.5007, -0.4932, 0.7114, -0.5007, -0.4932, 0.7114, -0.3939, -0.6585, 0.6412, -0.3939, -0.6585, 0.6412, -0.3939, -0.6585, 0.6412, -0.3939, -0.6585, 0.6412, 0.08743, 0.4289, -0.8991, 0.08743, 0.4289, -0.8991, 0.08743, 0.4289, -0.8991, 0.08743, 0.4289, -0.8991, 0.2267, 0.6596, -0.7166, 0.2267, 0.6596, -0.7166, 0.2267, 0.6596, -0.7166, 0.2267, 0.6596, -0.7166, 0.3555, 0.6329, -0.6878, 0.3555, 0.6329, -0.6878, 0.3555, 0.6329, -0.6878, 0.3555, 0.6329, -0.6878, 0.01258, 0.5472, -0.8369, 0.01258, 0.5472, -0.8369, 0.01258, 0.5472, -0.8369, 0.01258, 0.5472, -0.8369, 0.125, 0.5992, -0.7908, 0.125, 0.5992, -0.7908, 0.125, 0.5992, -0.7908, 0.125, 0.5992, -0.7908, 0.3513, 0.7523, -0.5574, 0.3513, 0.7523, -0.5574, 0.3513, 0.7523, -0.5574, 0.3513, 0.7523, -0.5574, -0.1352, 0.494, -0.8589, -0.1352, 0.494, -0.8589, -0.1352, 0.494, -0.8589, -0.1352, 0.494, -0.8589, 0.1443, 0.4437, -0.8845, 0.1443, 0.4437, -0.8845, 0.1443, 0.4437, -0.8845, 0.1443, 0.4437, -0.8845, 0.4495, 0.5953, -0.666, 0.4495, 0.5953, -0.666, 0.4495, 0.5953, -0.666, 0.4495, 0.5953, -0.666, 0.03456, 0.347, -0.9372, 0.03456, 0.347, -0.9372, 0.03456, 0.347, -0.9372, 0.03456, 0.347, -0.9372, 0.3686, 0.5544, -0.7462, 0.3686, 0.5544, -0.7462, 0.3686, 0.5544, -0.7462, 0.3686, 0.5544, -0.7462, 0.2226, 0.5372, -0.8135, 0.2226, 0.5372, -0.8135, 0.2226, 0.5372, -0.8135, 0.2226, 0.5372, -0.8135, 0.2999, 0.954, 0.001484, 0.2999, 0.954, 0.001484, 0.2999, 0.954, 0.001484, 0.2999, 0.954, 0.001484, 0.2438, -0.8809, -0.4057, 0.2438, -0.8809, -0.4057, 0.2438, -0.8809, -0.4057, 0.2438, -0.8809, -0.4057])] * 3)])

# ---- objects
ob_apple = bpy.data.objects.new('Apple', me_esfera)

# ---- transforms, parenting, visibility, modifiers, constraints
ob_apple.location = (0.0, 0.0, 0.0)
ob_apple.color = (0.8, 0.8, 0.8, 1.0)

# ---- collection membership
col_collection.objects.link(ob_apple)

# ---- scene / render settings (as saved in the file)
scene.frame_start = 1; scene.frame_end = 250; scene.frame_set(1)
scene.render.engine = 'BLENDER_EEVEE_NEXT'
scene.render.film_transparent = True
bpy.context.view_layer.update()

# ---- added for rendering (the .blend has no active camera and no usable light): camera, sun
cam_auto = bpy.data.cameras.new('AutoCamera')
cam_auto.lens = 50.0
cam_auto.sensor_width = 36.0
cam_auto.clip_end = 1000.0
ob_auto_camera = bpy.data.objects.new('AutoCamera', cam_auto)
scene.collection.objects.link(ob_auto_camera)
ob_auto_camera.location = (1.65739, -1.98886, 1.94837)
ob_auto_camera.rotation_euler = (1.09748, -7.21219e-08, 0.694738)
scene.camera = ob_auto_camera
light_auto_sun = bpy.data.lights.new('AutoSun', 'SUN')
light_auto_sun.energy = 3.0
light_auto_sun.angle = 0.0523599
ob_auto_sun = bpy.data.objects.new('AutoSun', light_auto_sun)
scene.collection.objects.link(ob_auto_sun)
ob_auto_sun.rotation_euler = (0.872665, 0.174533, 0.523599)
bpy.context.view_layer.update()

